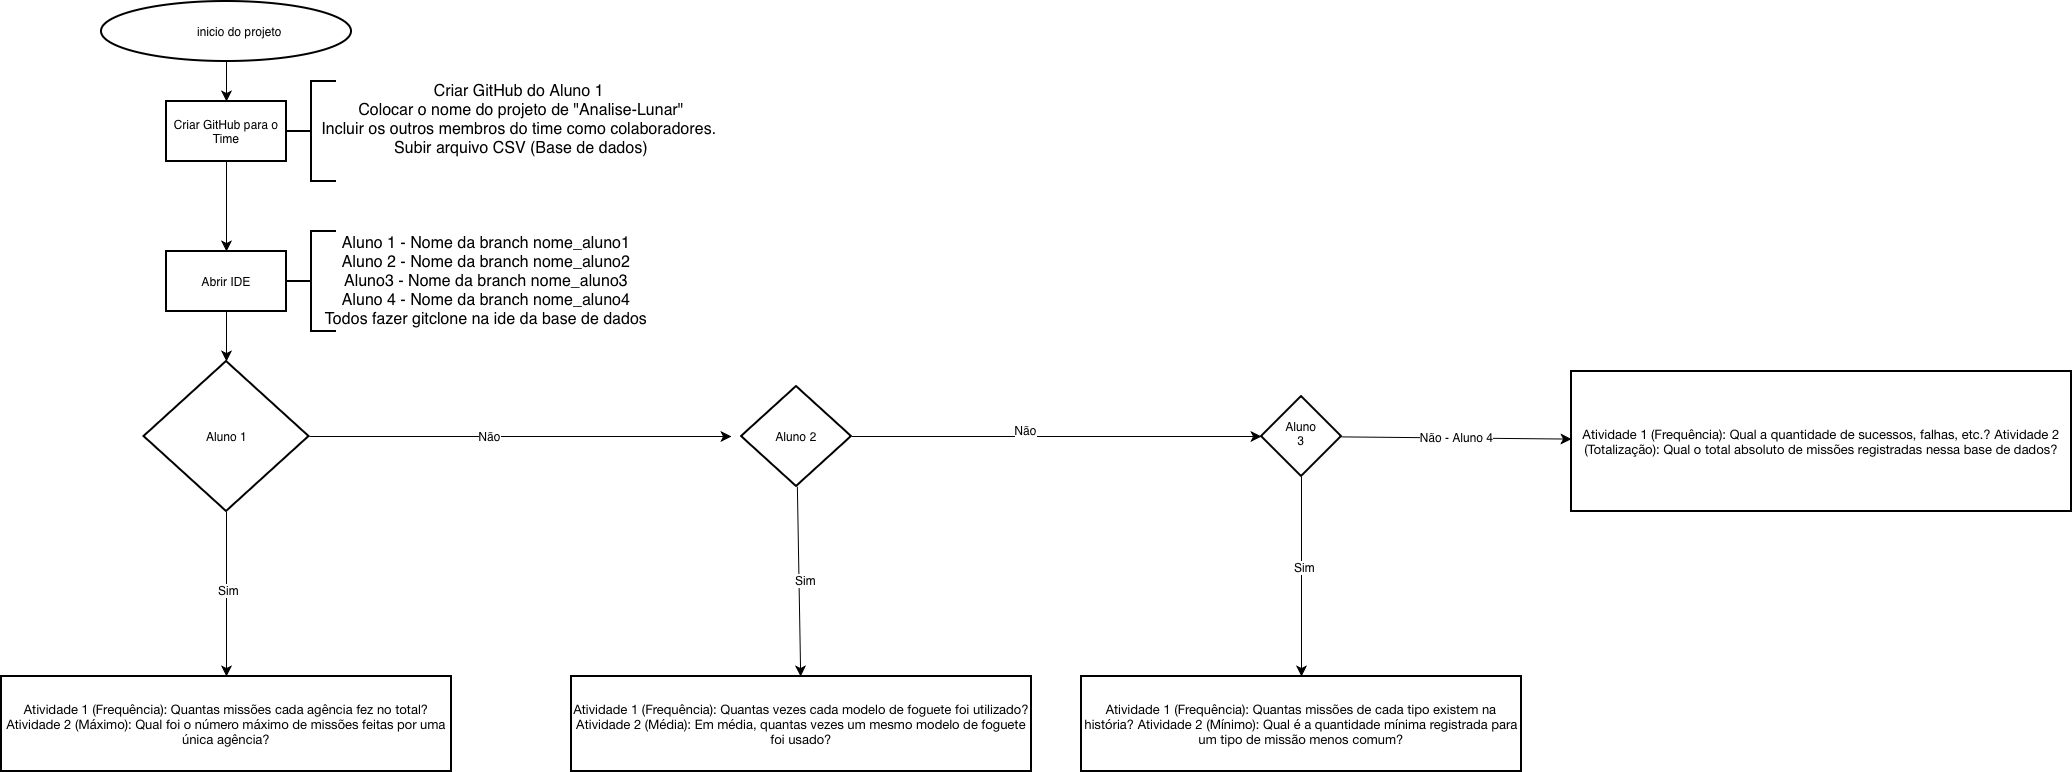

The diagram above was exported from draw.io. Its source (the exported page's mxGraphModel, read from the mxfile embedded in the PNG):
<mxGraphModel dx="918" dy="1300" grid="1" gridSize="10" guides="1" tooltips="1" connect="1" arrows="1" fold="1" page="1" pageScale="1" pageWidth="827" pageHeight="1169" math="0" shadow="0">
  <root>
    <mxCell id="0" />
    <mxCell id="1" parent="0" />
    <mxCell id="EOpel-XI4vr6XcLK2mnN-5" edge="1" parent="1" source="EOpel-XI4vr6XcLK2mnN-3" style="edgeStyle=none;curved=1;rounded=0;orthogonalLoop=1;jettySize=auto;html=1;fontSize=12;startSize=8;endSize=8;" target="EOpel-XI4vr6XcLK2mnN-4" value="">
      <mxGeometry relative="1" as="geometry" />
    </mxCell>
    <mxCell id="EOpel-XI4vr6XcLK2mnN-3" parent="1" style="strokeWidth=2;html=1;shape=mxgraph.flowchart.start_1;whiteSpace=wrap;" value="&lt;span style=&quot;white-space: pre;&quot;&gt;&#09;inicio do projeto&lt;/span&gt;" vertex="1">
      <mxGeometry height="60" width="250" x="320" y="30" as="geometry" />
    </mxCell>
    <mxCell id="EOpel-XI4vr6XcLK2mnN-11" edge="1" parent="1" source="EOpel-XI4vr6XcLK2mnN-4" style="edgeStyle=none;curved=1;rounded=0;orthogonalLoop=1;jettySize=auto;html=1;fontSize=12;startSize=8;endSize=8;" target="EOpel-XI4vr6XcLK2mnN-10" value="">
      <mxGeometry relative="1" as="geometry" />
    </mxCell>
    <mxCell id="EOpel-XI4vr6XcLK2mnN-4" parent="1" style="whiteSpace=wrap;html=1;strokeWidth=2;" value="Criar GitHub para o Time" vertex="1">
      <mxGeometry height="60" width="120" x="385" y="130" as="geometry" />
    </mxCell>
    <mxCell id="EOpel-XI4vr6XcLK2mnN-6" parent="1" style="strokeWidth=2;html=1;shape=mxgraph.flowchart.annotation_2;align=left;labelPosition=right;pointerEvents=1;" value="" vertex="1">
      <mxGeometry height="100" width="50" x="505" y="110" as="geometry" />
    </mxCell>
    <mxCell id="EOpel-XI4vr6XcLK2mnN-9" parent="1" style="text;html=1;whiteSpace=wrap;strokeColor=none;fillColor=none;align=center;verticalAlign=middle;rounded=0;fontSize=16;" value="Criar GitHub do Aluno 1&amp;nbsp;&lt;div&gt;Colocar o nome do projeto de &quot;Analise-Lunar&quot;&lt;div&gt;Incluir os outros membros do time como colaboradores.&amp;nbsp;&lt;/div&gt;&lt;div&gt;Subir arquivo CSV (Base de dados)&lt;/div&gt;&lt;/div&gt;" vertex="1">
      <mxGeometry height="175" width="420" x="530" y="60" as="geometry" />
    </mxCell>
    <mxCell id="EOpel-XI4vr6XcLK2mnN-15" edge="1" parent="1" source="EOpel-XI4vr6XcLK2mnN-10" style="edgeStyle=none;curved=1;rounded=0;orthogonalLoop=1;jettySize=auto;html=1;fontSize=12;startSize=8;endSize=8;" target="EOpel-XI4vr6XcLK2mnN-14" value="">
      <mxGeometry relative="1" as="geometry" />
    </mxCell>
    <mxCell id="EOpel-XI4vr6XcLK2mnN-10" parent="1" style="whiteSpace=wrap;html=1;strokeWidth=2;" value="Abrir IDE" vertex="1">
      <mxGeometry height="60" width="120" x="385" y="280" as="geometry" />
    </mxCell>
    <mxCell id="EOpel-XI4vr6XcLK2mnN-12" parent="1" style="strokeWidth=2;html=1;shape=mxgraph.flowchart.annotation_2;align=left;labelPosition=right;pointerEvents=1;" value="" vertex="1">
      <mxGeometry height="100" width="50" x="505" y="260" as="geometry" />
    </mxCell>
    <mxCell id="EOpel-XI4vr6XcLK2mnN-13" parent="1" style="text;html=1;whiteSpace=wrap;strokeColor=none;fillColor=none;align=center;verticalAlign=middle;rounded=0;fontSize=16;" value="Aluno 1 - Nome da branch nome_aluno1&lt;div&gt;Aluno 2 - Nome da branch nome_aluno2&lt;/div&gt;&lt;div&gt;Aluno3 - Nome da branch nome_aluno3&lt;/div&gt;&lt;div&gt;&lt;div&gt;Aluno 4 - Nome da branch nome_aluno4&lt;/div&gt;&lt;/div&gt;&lt;div&gt;Todos fazer gitclone na ide da base de dados&lt;/div&gt;" vertex="1">
      <mxGeometry height="30" width="330" x="540" y="295" as="geometry" />
    </mxCell>
    <mxCell id="EOpel-XI4vr6XcLK2mnN-19" edge="1" parent="1" source="EOpel-XI4vr6XcLK2mnN-14" style="edgeStyle=none;curved=1;rounded=0;orthogonalLoop=1;jettySize=auto;html=1;fontSize=12;startSize=8;endSize=8;" value="">
      <mxGeometry relative="1" as="geometry">
        <mxPoint x="950" y="465" as="targetPoint" />
      </mxGeometry>
    </mxCell>
    <mxCell id="EOpel-XI4vr6XcLK2mnN-21" connectable="0" parent="EOpel-XI4vr6XcLK2mnN-19" style="edgeLabel;html=1;align=center;verticalAlign=middle;resizable=0;points=[];fontSize=12;" value="Não" vertex="1">
      <mxGeometry relative="1" x="-0.1509" y="1" as="geometry">
        <mxPoint x="1" as="offset" />
      </mxGeometry>
    </mxCell>
    <mxCell id="EOpel-XI4vr6XcLK2mnN-28" edge="1" parent="1" source="EOpel-XI4vr6XcLK2mnN-14" style="edgeStyle=none;curved=1;rounded=0;orthogonalLoop=1;jettySize=auto;html=1;fontSize=12;startSize=8;endSize=8;" target="EOpel-XI4vr6XcLK2mnN-27" value="">
      <mxGeometry relative="1" as="geometry" />
    </mxCell>
    <mxCell id="EOpel-XI4vr6XcLK2mnN-35" connectable="0" parent="EOpel-XI4vr6XcLK2mnN-28" style="edgeLabel;html=1;align=center;verticalAlign=middle;resizable=0;points=[];fontSize=12;" value="Sim" vertex="1">
      <mxGeometry relative="1" x="-0.0545" y="1" as="geometry">
        <mxPoint as="offset" />
      </mxGeometry>
    </mxCell>
    <mxCell id="EOpel-XI4vr6XcLK2mnN-14" parent="1" style="rhombus;whiteSpace=wrap;html=1;shapeInside=1;strokeWidth=2;" value="Aluno 1" vertex="1">
      <mxGeometry height="150" width="165" x="362.5" y="390" as="geometry" />
    </mxCell>
    <mxCell id="EOpel-XI4vr6XcLK2mnN-34" edge="1" parent="1" source="EOpel-XI4vr6XcLK2mnN-20" style="edgeStyle=none;curved=1;rounded=0;orthogonalLoop=1;jettySize=auto;html=1;fontSize=12;startSize=8;endSize=8;" target="EOpel-XI4vr6XcLK2mnN-33" value="">
      <mxGeometry relative="1" as="geometry" />
    </mxCell>
    <mxCell id="EOpel-XI4vr6XcLK2mnN-36" connectable="0" parent="EOpel-XI4vr6XcLK2mnN-34" style="edgeLabel;html=1;align=center;verticalAlign=middle;resizable=0;points=[];fontSize=12;" value="Sim" vertex="1">
      <mxGeometry relative="1" x="0.0012" y="6" as="geometry">
        <mxPoint y="-1" as="offset" />
      </mxGeometry>
    </mxCell>
    <mxCell id="EOpel-XI4vr6XcLK2mnN-42" edge="1" parent="1" source="EOpel-XI4vr6XcLK2mnN-20" style="edgeStyle=none;curved=1;rounded=0;orthogonalLoop=1;jettySize=auto;html=1;fontSize=12;startSize=8;endSize=8;" target="EOpel-XI4vr6XcLK2mnN-41" value="">
      <mxGeometry relative="1" as="geometry" />
    </mxCell>
    <mxCell id="EOpel-XI4vr6XcLK2mnN-45" connectable="0" parent="EOpel-XI4vr6XcLK2mnN-42" style="edgeLabel;html=1;align=center;verticalAlign=middle;resizable=0;points=[];fontSize=12;" value="Não" vertex="1">
      <mxGeometry relative="1" x="-0.1568" y="7" as="geometry">
        <mxPoint as="offset" />
      </mxGeometry>
    </mxCell>
    <mxCell id="EOpel-XI4vr6XcLK2mnN-20" parent="1" style="strokeWidth=2;html=1;shape=mxgraph.flowchart.decision;whiteSpace=wrap;" value="Aluno 2" vertex="1">
      <mxGeometry height="100" width="110" x="960" y="415" as="geometry" />
    </mxCell>
    <mxCell id="EOpel-XI4vr6XcLK2mnN-27" parent="1" style="whiteSpace=wrap;html=1;strokeWidth=2;" value="&lt;p style=&quot;margin: 0px; font-style: normal; font-variant-caps: normal; font-width: normal; font-size: 13px; line-height: normal; font-family: &amp;quot;Helvetica Neue&amp;quot;; font-size-adjust: none; font-kerning: auto; font-variant-alternates: normal; font-variant-ligatures: normal; font-variant-numeric: normal; font-variant-east-asian: normal; font-variant-position: normal; font-variant-emoji: normal; font-feature-settings: normal; font-optical-sizing: auto; font-variation-settings: normal;&quot;&gt;Atividade 1 (Frequência): Quantas missões cada agência fez no total? Atividade 2 (Máximo): Qual foi o número máximo de missões feitas por uma única agência?&lt;/p&gt;" vertex="1">
      <mxGeometry height="95" width="450" x="220" y="705" as="geometry" />
    </mxCell>
    <mxCell id="EOpel-XI4vr6XcLK2mnN-33" parent="1" style="whiteSpace=wrap;html=1;strokeWidth=2;" value="&lt;p style=&quot;margin: 0px; font-style: normal; font-variant-caps: normal; font-width: normal; font-size: 13px; line-height: normal; font-family: &amp;quot;Helvetica Neue&amp;quot;; font-size-adjust: none; font-kerning: auto; font-variant-alternates: normal; font-variant-ligatures: normal; font-variant-numeric: normal; font-variant-east-asian: normal; font-variant-position: normal; font-variant-emoji: normal; font-feature-settings: normal; font-optical-sizing: auto; font-variation-settings: normal;&quot;&gt;Atividade 1 (Frequência): Quantas vezes cada modelo de foguete foi utilizado? Atividade 2 (Média): Em média, quantas vezes um mesmo modelo de foguete foi usado?&lt;/p&gt;" vertex="1">
      <mxGeometry height="95" width="460" x="790" y="705" as="geometry" />
    </mxCell>
    <mxCell id="EOpel-XI4vr6XcLK2mnN-44" edge="1" parent="1" source="EOpel-XI4vr6XcLK2mnN-41" style="edgeStyle=none;curved=1;rounded=0;orthogonalLoop=1;jettySize=auto;html=1;fontSize=12;startSize=8;endSize=8;" target="EOpel-XI4vr6XcLK2mnN-43" value="Não - Aluno 4">
      <mxGeometry relative="1" as="geometry" />
    </mxCell>
    <mxCell id="EOpel-XI4vr6XcLK2mnN-47" edge="1" parent="1" source="EOpel-XI4vr6XcLK2mnN-41" style="edgeStyle=none;curved=1;rounded=0;orthogonalLoop=1;jettySize=auto;html=1;fontSize=12;startSize=8;endSize=8;" target="EOpel-XI4vr6XcLK2mnN-46" value="">
      <mxGeometry relative="1" as="geometry" />
    </mxCell>
    <mxCell id="EOpel-XI4vr6XcLK2mnN-51" connectable="0" parent="EOpel-XI4vr6XcLK2mnN-47" style="edgeLabel;html=1;align=center;verticalAlign=middle;resizable=0;points=[];fontSize=12;" value="Sim" vertex="1">
      <mxGeometry relative="1" x="-0.09" y="2" as="geometry">
        <mxPoint y="-1" as="offset" />
      </mxGeometry>
    </mxCell>
    <mxCell id="EOpel-XI4vr6XcLK2mnN-41" parent="1" style="rhombus;whiteSpace=wrap;html=1;shapeInside=1;strokeWidth=2;" value="Aluno 3" vertex="1">
      <mxGeometry height="80" width="80" x="1480" y="425" as="geometry" />
    </mxCell>
    <mxCell id="EOpel-XI4vr6XcLK2mnN-43" parent="1" style="whiteSpace=wrap;html=1;strokeWidth=2;" value="&lt;p style=&quot;margin: 0px; font-style: normal; font-variant-caps: normal; font-width: normal; font-size: 13px; line-height: normal; font-family: &amp;quot;Helvetica Neue&amp;quot;; font-size-adjust: none; font-kerning: auto; font-variant-alternates: normal; font-variant-ligatures: normal; font-variant-numeric: normal; font-variant-east-asian: normal; font-variant-position: normal; font-variant-emoji: normal; font-feature-settings: normal; font-optical-sizing: auto; font-variation-settings: normal;&quot;&gt;Atividade 1 (Frequência): Qual a quantidade de sucessos, falhas, etc.? Atividade 2 (Totalização): Qual o total absoluto de missões registradas nessa base de dados?&lt;/p&gt;" vertex="1">
      <mxGeometry height="140" width="500" x="1790" y="400" as="geometry" />
    </mxCell>
    <mxCell id="EOpel-XI4vr6XcLK2mnN-46" parent="1" style="whiteSpace=wrap;html=1;strokeWidth=2;" value="&lt;p style=&quot;margin: 0px; font-style: normal; font-variant-caps: normal; font-width: normal; font-size: 13px; line-height: normal; font-family: &amp;quot;Helvetica Neue&amp;quot;; font-size-adjust: none; font-kerning: auto; font-variant-alternates: normal; font-variant-ligatures: normal; font-variant-numeric: normal; font-variant-east-asian: normal; font-variant-position: normal; font-variant-emoji: normal; font-feature-settings: normal; font-optical-sizing: auto; font-variation-settings: normal;&quot;&gt;Atividade 1 (Frequência): Quantas missões de cada tipo existem na história? Atividade 2 (Mínimo): Qual é a quantidade mínima registrada para um tipo de missão menos comum?&lt;/p&gt;" vertex="1">
      <mxGeometry height="95" width="440" x="1300" y="705" as="geometry" />
    </mxCell>
  </root>
</mxGraphModel>